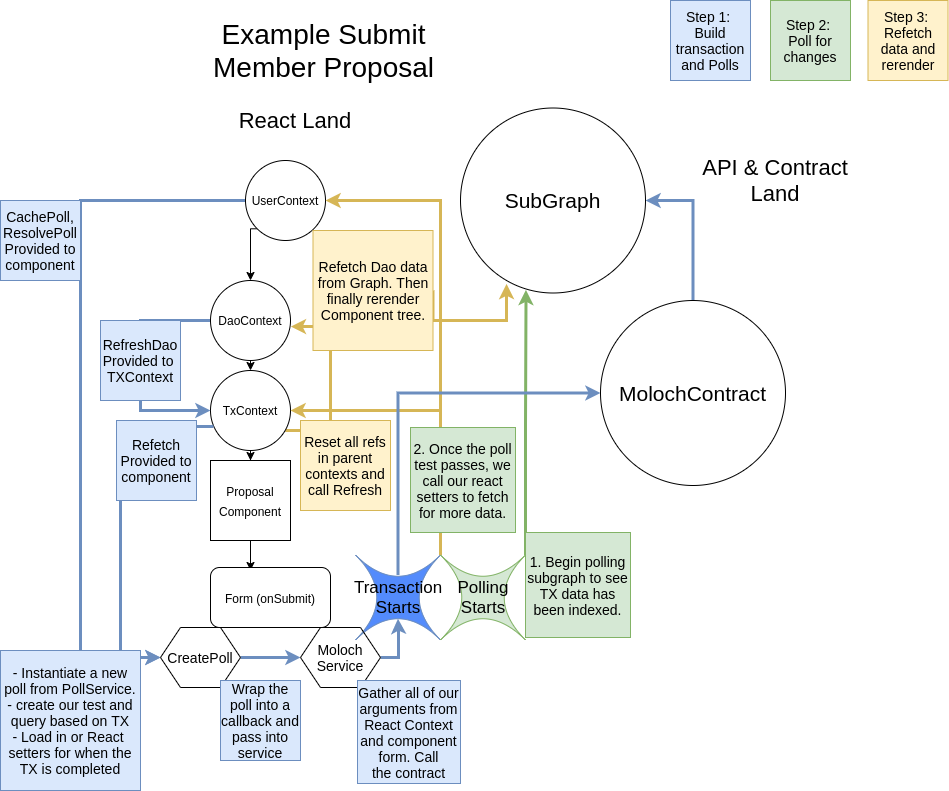

The diagram above was exported from draw.io. Its source (the exported page's mxGraphModel, read from the mxfile embedded in the PNG):
<mxGraphModel dx="2249" dy="671" grid="1" gridSize="10" guides="1" tooltips="1" connect="1" arrows="1" fold="1" page="1" pageScale="1" pageWidth="827" pageHeight="1169" math="0" shadow="0">
  <root>
    <mxCell id="0" />
    <mxCell id="1" parent="0" />
    <mxCell id="JocO9EiIsh5MDdhZ7R4W-15" style="edgeStyle=orthogonalEdgeStyle;rounded=0;orthogonalLoop=1;jettySize=auto;html=1;exitX=0.5;exitY=1;exitDx=0;exitDy=0;fontSize=17;" parent="1" source="JocO9EiIsh5MDdhZ7R4W-3" target="JocO9EiIsh5MDdhZ7R4W-8" edge="1">
      <mxGeometry relative="1" as="geometry" />
    </mxCell>
    <mxCell id="JocO9EiIsh5MDdhZ7R4W-67" style="edgeStyle=orthogonalEdgeStyle;rounded=0;orthogonalLoop=1;jettySize=auto;html=1;entryX=1.004;entryY=0.576;entryDx=0;entryDy=0;entryPerimeter=0;strokeWidth=3;fontSize=14;fillColor=#fff2cc;strokeColor=#d6b656;" parent="1" source="JocO9EiIsh5MDdhZ7R4W-3" target="JocO9EiIsh5MDdhZ7R4W-5" edge="1">
      <mxGeometry relative="1" as="geometry">
        <mxPoint x="170" y="430" as="sourcePoint" />
        <Array as="points">
          <mxPoint x="210" y="430" />
          <mxPoint x="210" y="326" />
        </Array>
      </mxGeometry>
    </mxCell>
    <mxCell id="JocO9EiIsh5MDdhZ7R4W-3" value="TxContext" style="ellipse;whiteSpace=wrap;html=1;aspect=fixed;" parent="1" vertex="1">
      <mxGeometry x="90" y="370" width="80" height="80" as="geometry" />
    </mxCell>
    <mxCell id="JocO9EiIsh5MDdhZ7R4W-4" value="React Land" style="text;html=1;strokeColor=none;fillColor=none;align=center;verticalAlign=middle;whiteSpace=wrap;rounded=0;strokeWidth=1;fontSize=22;" parent="1" vertex="1">
      <mxGeometry x="90" y="110" width="170" height="20" as="geometry" />
    </mxCell>
    <mxCell id="JocO9EiIsh5MDdhZ7R4W-16" style="edgeStyle=orthogonalEdgeStyle;rounded=0;orthogonalLoop=1;jettySize=auto;html=1;exitX=0.5;exitY=1;exitDx=0;exitDy=0;entryX=0.5;entryY=0;entryDx=0;entryDy=0;fontSize=17;" parent="1" source="JocO9EiIsh5MDdhZ7R4W-5" target="JocO9EiIsh5MDdhZ7R4W-3" edge="1">
      <mxGeometry relative="1" as="geometry" />
    </mxCell>
    <mxCell id="JocO9EiIsh5MDdhZ7R4W-27" style="edgeStyle=orthogonalEdgeStyle;rounded=0;orthogonalLoop=1;jettySize=auto;html=1;exitX=0;exitY=0.5;exitDx=0;exitDy=0;entryX=0;entryY=0.5;entryDx=0;entryDy=0;strokeWidth=3;fontSize=14;fillColor=#dae8fc;strokeColor=#6c8ebf;" parent="1" source="JocO9EiIsh5MDdhZ7R4W-5" target="JocO9EiIsh5MDdhZ7R4W-3" edge="1">
      <mxGeometry relative="1" as="geometry">
        <Array as="points">
          <mxPoint x="20" y="320" />
          <mxPoint x="20" y="410" />
        </Array>
      </mxGeometry>
    </mxCell>
    <mxCell id="JocO9EiIsh5MDdhZ7R4W-5" value="DaoContext" style="ellipse;whiteSpace=wrap;html=1;aspect=fixed;fillColor=none;" parent="1" vertex="1">
      <mxGeometry x="90" y="280" width="80" height="80" as="geometry" />
    </mxCell>
    <mxCell id="JocO9EiIsh5MDdhZ7R4W-14" style="edgeStyle=orthogonalEdgeStyle;rounded=0;orthogonalLoop=1;jettySize=auto;html=1;exitX=0;exitY=1;exitDx=0;exitDy=0;entryX=0.5;entryY=0;entryDx=0;entryDy=0;fontSize=17;" parent="1" source="JocO9EiIsh5MDdhZ7R4W-6" target="JocO9EiIsh5MDdhZ7R4W-5" edge="1">
      <mxGeometry relative="1" as="geometry">
        <Array as="points">
          <mxPoint x="130" y="228" />
        </Array>
      </mxGeometry>
    </mxCell>
    <mxCell id="JocO9EiIsh5MDdhZ7R4W-33" style="edgeStyle=orthogonalEdgeStyle;rounded=0;orthogonalLoop=1;jettySize=auto;html=1;entryX=0;entryY=0.5;entryDx=0;entryDy=0;strokeWidth=3;fontSize=14;fillColor=#dae8fc;strokeColor=#6c8ebf;" parent="1" source="JocO9EiIsh5MDdhZ7R4W-6" target="JocO9EiIsh5MDdhZ7R4W-22" edge="1">
      <mxGeometry relative="1" as="geometry">
        <Array as="points">
          <mxPoint x="-40" y="200" />
          <mxPoint x="-40" y="657" />
        </Array>
      </mxGeometry>
    </mxCell>
    <mxCell id="JocO9EiIsh5MDdhZ7R4W-6" value="UserContext" style="ellipse;whiteSpace=wrap;html=1;aspect=fixed;" parent="1" vertex="1">
      <mxGeometry x="125" y="160" width="80" height="80" as="geometry" />
    </mxCell>
    <mxCell id="JocO9EiIsh5MDdhZ7R4W-7" style="edgeStyle=orthogonalEdgeStyle;rounded=0;orthogonalLoop=1;jettySize=auto;html=1;exitX=0.5;exitY=1;exitDx=0;exitDy=0;fontSize=17;" parent="1" source="JocO9EiIsh5MDdhZ7R4W-6" target="JocO9EiIsh5MDdhZ7R4W-6" edge="1">
      <mxGeometry relative="1" as="geometry" />
    </mxCell>
    <mxCell id="JocO9EiIsh5MDdhZ7R4W-13" style="edgeStyle=orthogonalEdgeStyle;rounded=0;orthogonalLoop=1;jettySize=auto;html=1;exitX=0.5;exitY=1;exitDx=0;exitDy=0;fontSize=17;" parent="1" source="JocO9EiIsh5MDdhZ7R4W-8" edge="1">
      <mxGeometry relative="1" as="geometry">
        <mxPoint x="130" y="570" as="targetPoint" />
      </mxGeometry>
    </mxCell>
    <mxCell id="JocO9EiIsh5MDdhZ7R4W-8" value="&lt;font style=&quot;font-size: 12px&quot;&gt;Proposal&lt;br&gt;Component&lt;/font&gt;" style="whiteSpace=wrap;html=1;aspect=fixed;strokeWidth=1;fontSize=17;" parent="1" vertex="1">
      <mxGeometry x="90" y="460" width="80" height="80" as="geometry" />
    </mxCell>
    <mxCell id="JocO9EiIsh5MDdhZ7R4W-10" value="" style="shape=switch;whiteSpace=wrap;html=1;strokeWidth=1;fontSize=17;strokeColor=#6c8ebf;fillColor=#538BFC;" parent="1" vertex="1">
      <mxGeometry x="235" y="554.5" width="85" height="85" as="geometry" />
    </mxCell>
    <mxCell id="JocO9EiIsh5MDdhZ7R4W-11" value="Transaction&lt;br&gt;Starts" style="text;html=1;strokeColor=none;fillColor=none;align=center;verticalAlign=middle;whiteSpace=wrap;rounded=0;strokeWidth=1;fontSize=17;" parent="1" vertex="1">
      <mxGeometry x="192.5" y="574.5" width="170" height="45" as="geometry" />
    </mxCell>
    <mxCell id="JocO9EiIsh5MDdhZ7R4W-12" value="&lt;span style=&quot;font-size: 12px&quot;&gt;Form (onSubmit)&lt;/span&gt;" style="rounded=1;whiteSpace=wrap;html=1;strokeWidth=1;fontSize=17;" parent="1" vertex="1">
      <mxGeometry x="90" y="567" width="120" height="60" as="geometry" />
    </mxCell>
    <mxCell id="JocO9EiIsh5MDdhZ7R4W-19" style="edgeStyle=orthogonalEdgeStyle;rounded=0;orthogonalLoop=1;jettySize=auto;html=1;fontSize=17;fillColor=#dae8fc;strokeColor=#6c8ebf;strokeWidth=3;exitX=0.038;exitY=0.7;exitDx=0;exitDy=0;exitPerimeter=0;entryX=0;entryY=0.5;entryDx=0;entryDy=0;" parent="1" source="JocO9EiIsh5MDdhZ7R4W-3" target="JocO9EiIsh5MDdhZ7R4W-22" edge="1">
      <mxGeometry relative="1" as="geometry">
        <mxPoint x="180" y="330" as="sourcePoint" />
        <mxPoint x="70" y="650" as="targetPoint" />
        <Array as="points">
          <mxPoint y="426" />
          <mxPoint y="657" />
        </Array>
      </mxGeometry>
    </mxCell>
    <mxCell id="JocO9EiIsh5MDdhZ7R4W-30" style="edgeStyle=orthogonalEdgeStyle;rounded=0;orthogonalLoop=1;jettySize=auto;html=1;exitX=1;exitY=0.5;exitDx=0;exitDy=0;entryX=0;entryY=0.5;entryDx=0;entryDy=0;strokeWidth=3;fontSize=14;fillColor=#dae8fc;strokeColor=#6c8ebf;" parent="1" source="JocO9EiIsh5MDdhZ7R4W-22" target="JocO9EiIsh5MDdhZ7R4W-23" edge="1">
      <mxGeometry relative="1" as="geometry" />
    </mxCell>
    <mxCell id="JocO9EiIsh5MDdhZ7R4W-22" value="CreatePoll" style="shape=hexagon;perimeter=hexagonPerimeter2;whiteSpace=wrap;html=1;fixedSize=1;strokeWidth=1;fillColor=none;fontSize=14;" parent="1" vertex="1">
      <mxGeometry x="40" y="627" width="80" height="60" as="geometry" />
    </mxCell>
    <mxCell id="JocO9EiIsh5MDdhZ7R4W-36" style="edgeStyle=orthogonalEdgeStyle;rounded=0;orthogonalLoop=1;jettySize=auto;html=1;exitX=1;exitY=0.5;exitDx=0;exitDy=0;strokeWidth=3;fontSize=14;entryX=0.5;entryY=0.75;entryDx=0;entryDy=0;entryPerimeter=0;fillColor=#dae8fc;strokeColor=#6c8ebf;" parent="1" source="JocO9EiIsh5MDdhZ7R4W-23" target="JocO9EiIsh5MDdhZ7R4W-10" edge="1">
      <mxGeometry relative="1" as="geometry">
        <mxPoint x="280" y="640" as="targetPoint" />
        <Array as="points">
          <mxPoint x="278" y="657" />
          <mxPoint x="278" y="630" />
          <mxPoint x="278" y="630" />
        </Array>
      </mxGeometry>
    </mxCell>
    <mxCell id="JocO9EiIsh5MDdhZ7R4W-23" value="Moloch&lt;br&gt;Service" style="shape=hexagon;perimeter=hexagonPerimeter2;whiteSpace=wrap;html=1;fixedSize=1;strokeWidth=1;fillColor=none;fontSize=14;" parent="1" vertex="1">
      <mxGeometry x="180" y="627" width="80" height="60" as="geometry" />
    </mxCell>
    <mxCell id="JocO9EiIsh5MDdhZ7R4W-31" style="edgeStyle=orthogonalEdgeStyle;rounded=0;orthogonalLoop=1;jettySize=auto;html=1;exitX=0.5;exitY=1;exitDx=0;exitDy=0;strokeWidth=3;fontSize=14;" parent="1" edge="1">
      <mxGeometry relative="1" as="geometry">
        <mxPoint x="-9" y="740" as="sourcePoint" />
        <mxPoint x="-9" y="740" as="targetPoint" />
      </mxGeometry>
    </mxCell>
    <mxCell id="JocO9EiIsh5MDdhZ7R4W-48" style="edgeStyle=orthogonalEdgeStyle;rounded=0;orthogonalLoop=1;jettySize=auto;html=1;exitX=1;exitY=0;exitDx=0;exitDy=0;exitPerimeter=0;entryX=0.354;entryY=0.983;entryDx=0;entryDy=0;entryPerimeter=0;strokeWidth=3;fontSize=14;fillColor=#d5e8d4;strokeColor=#82b366;" parent="1" source="JocO9EiIsh5MDdhZ7R4W-41" target="JocO9EiIsh5MDdhZ7R4W-45" edge="1">
      <mxGeometry relative="1" as="geometry" />
    </mxCell>
    <mxCell id="JocO9EiIsh5MDdhZ7R4W-49" style="edgeStyle=orthogonalEdgeStyle;rounded=0;orthogonalLoop=1;jettySize=auto;html=1;exitX=0;exitY=0;exitDx=0;exitDy=0;exitPerimeter=0;entryX=1;entryY=0.5;entryDx=0;entryDy=0;strokeWidth=3;fontSize=14;fillColor=#fff2cc;strokeColor=#d6b656;" parent="1" source="JocO9EiIsh5MDdhZ7R4W-41" target="JocO9EiIsh5MDdhZ7R4W-3" edge="1">
      <mxGeometry relative="1" as="geometry">
        <Array as="points">
          <mxPoint x="320" y="410" />
        </Array>
      </mxGeometry>
    </mxCell>
    <mxCell id="JocO9EiIsh5MDdhZ7R4W-51" style="edgeStyle=orthogonalEdgeStyle;rounded=0;orthogonalLoop=1;jettySize=auto;html=1;exitX=0;exitY=0;exitDx=0;exitDy=0;exitPerimeter=0;strokeWidth=3;fontSize=14;entryX=1;entryY=0.5;entryDx=0;entryDy=0;fillColor=#fff2cc;strokeColor=#d6b656;" parent="1" source="JocO9EiIsh5MDdhZ7R4W-41" target="JocO9EiIsh5MDdhZ7R4W-6" edge="1">
      <mxGeometry relative="1" as="geometry">
        <mxPoint x="320" y="210" as="targetPoint" />
      </mxGeometry>
    </mxCell>
    <mxCell id="JocO9EiIsh5MDdhZ7R4W-41" value="" style="shape=switch;whiteSpace=wrap;html=1;strokeWidth=1;fontSize=17;strokeColor=#82b366;fillColor=#d5e8d4;" parent="1" vertex="1">
      <mxGeometry x="320" y="554.5" width="85" height="85" as="geometry" />
    </mxCell>
    <mxCell id="JocO9EiIsh5MDdhZ7R4W-46" style="edgeStyle=orthogonalEdgeStyle;rounded=0;orthogonalLoop=1;jettySize=auto;html=1;exitX=0;exitY=0;exitDx=0;exitDy=0;entryX=0;entryY=0.5;entryDx=0;entryDy=0;strokeWidth=3;fontSize=14;fillColor=#dae8fc;strokeColor=#6c8ebf;" parent="1" source="JocO9EiIsh5MDdhZ7R4W-42" target="JocO9EiIsh5MDdhZ7R4W-44" edge="1">
      <mxGeometry relative="1" as="geometry" />
    </mxCell>
    <mxCell id="JocO9EiIsh5MDdhZ7R4W-42" value="Polling&lt;br&gt;Starts" style="text;html=1;strokeColor=none;fillColor=none;align=center;verticalAlign=middle;whiteSpace=wrap;rounded=0;strokeWidth=1;fontSize=17;" parent="1" vertex="1">
      <mxGeometry x="277.5" y="574.5" width="170" height="45" as="geometry" />
    </mxCell>
    <mxCell id="JocO9EiIsh5MDdhZ7R4W-52" style="edgeStyle=orthogonalEdgeStyle;rounded=0;orthogonalLoop=1;jettySize=auto;html=1;exitX=0.5;exitY=0;exitDx=0;exitDy=0;entryX=1;entryY=0.5;entryDx=0;entryDy=0;strokeWidth=3;fontSize=14;fillColor=#dae8fc;strokeColor=#6c8ebf;" parent="1" source="JocO9EiIsh5MDdhZ7R4W-44" target="JocO9EiIsh5MDdhZ7R4W-45" edge="1">
      <mxGeometry relative="1" as="geometry" />
    </mxCell>
    <mxCell id="JocO9EiIsh5MDdhZ7R4W-44" value="&lt;font style=&quot;font-size: 21px&quot;&gt;MolochContract&lt;/font&gt;" style="ellipse;whiteSpace=wrap;html=1;aspect=fixed;strokeWidth=1;fillColor=none;fontSize=14;" parent="1" vertex="1">
      <mxGeometry x="480" y="300" width="185" height="185" as="geometry" />
    </mxCell>
    <mxCell id="JocO9EiIsh5MDdhZ7R4W-45" value="&lt;font style=&quot;font-size: 21px&quot;&gt;SubGraph&lt;/font&gt;" style="ellipse;whiteSpace=wrap;html=1;aspect=fixed;strokeWidth=1;fillColor=none;fontSize=14;" parent="1" vertex="1">
      <mxGeometry x="340" y="107.5" width="185" height="185" as="geometry" />
    </mxCell>
    <mxCell id="JocO9EiIsh5MDdhZ7R4W-54" value="&lt;span&gt;CachePoll, ResolvePoll&lt;/span&gt;&lt;br&gt;&lt;span&gt;Provided to component&lt;/span&gt;" style="whiteSpace=wrap;html=1;aspect=fixed;strokeWidth=1;fillColor=#dae8fc;fontSize=14;strokeColor=#6c8ebf;" parent="1" vertex="1">
      <mxGeometry x="-120" y="200" width="80" height="80" as="geometry" />
    </mxCell>
    <mxCell id="JocO9EiIsh5MDdhZ7R4W-55" value="RefreshDao&lt;br&gt;Provided to&amp;nbsp;&lt;br&gt;TXContext&lt;br&gt;" style="whiteSpace=wrap;html=1;aspect=fixed;strokeWidth=1;fillColor=#dae8fc;fontSize=14;strokeColor=#6c8ebf;" parent="1" vertex="1">
      <mxGeometry x="-20" y="320" width="80" height="80" as="geometry" />
    </mxCell>
    <mxCell id="JocO9EiIsh5MDdhZ7R4W-56" value="Refetch&lt;br&gt;Provided to component&lt;br&gt;" style="whiteSpace=wrap;html=1;aspect=fixed;strokeWidth=1;fillColor=#dae8fc;fontSize=14;strokeColor=#6c8ebf;" parent="1" vertex="1">
      <mxGeometry x="-4" y="420" width="80" height="80" as="geometry" />
    </mxCell>
    <mxCell id="JocO9EiIsh5MDdhZ7R4W-60" value="- Instantiate a new poll from PollService.&lt;br&gt;- create our test and query based on TX&lt;br&gt;- Load in or React&amp;nbsp;&lt;br&gt;setters for when the TX is completed" style="whiteSpace=wrap;html=1;aspect=fixed;strokeWidth=1;fillColor=#dae8fc;fontSize=14;strokeColor=#6c8ebf;" parent="1" vertex="1">
      <mxGeometry x="-120" y="650" width="140" height="140" as="geometry" />
    </mxCell>
    <mxCell id="JocO9EiIsh5MDdhZ7R4W-61" value="Wrap the poll into a callback and pass into service" style="whiteSpace=wrap;html=1;aspect=fixed;strokeWidth=1;fillColor=#dae8fc;fontSize=14;strokeColor=#6c8ebf;" parent="1" vertex="1">
      <mxGeometry x="100" y="680" width="80" height="80" as="geometry" />
    </mxCell>
    <mxCell id="JocO9EiIsh5MDdhZ7R4W-63" value="Gather all of our arguments from React Context and component form. Call the&amp;nbsp;contract" style="whiteSpace=wrap;html=1;aspect=fixed;strokeWidth=1;fillColor=#dae8fc;fontSize=14;strokeColor=#6c8ebf;" parent="1" vertex="1">
      <mxGeometry x="237" y="680" width="103" height="103" as="geometry" />
    </mxCell>
    <mxCell id="JocO9EiIsh5MDdhZ7R4W-64" value="1. Begin polling subgraph to see TX data has been indexed." style="whiteSpace=wrap;html=1;aspect=fixed;strokeWidth=1;fillColor=#d5e8d4;fontSize=14;strokeColor=#82b366;" parent="1" vertex="1">
      <mxGeometry x="405" y="532" width="105" height="105" as="geometry" />
    </mxCell>
    <mxCell id="JocO9EiIsh5MDdhZ7R4W-65" value="2. Once the poll test passes, we call our react setters to fetch for more data." style="whiteSpace=wrap;html=1;aspect=fixed;strokeWidth=1;fillColor=#d5e8d4;fontSize=14;strokeColor=#82b366;" parent="1" vertex="1">
      <mxGeometry x="290" y="427" width="105" height="105" as="geometry" />
    </mxCell>
    <mxCell id="JocO9EiIsh5MDdhZ7R4W-66" value="Reset all refs in parent contexts and call Refresh" style="whiteSpace=wrap;html=1;aspect=fixed;strokeWidth=1;fillColor=#fff2cc;fontSize=14;strokeColor=#d6b656;" parent="1" vertex="1">
      <mxGeometry x="180" y="420" width="90" height="90" as="geometry" />
    </mxCell>
    <mxCell id="JocO9EiIsh5MDdhZ7R4W-83" style="edgeStyle=orthogonalEdgeStyle;rounded=0;orthogonalLoop=1;jettySize=auto;html=1;exitX=1;exitY=0.5;exitDx=0;exitDy=0;entryX=0.249;entryY=0.951;entryDx=0;entryDy=0;entryPerimeter=0;strokeWidth=3;fontSize=28;fillColor=#fff2cc;strokeColor=#d6b656;" parent="1" source="JocO9EiIsh5MDdhZ7R4W-69" target="JocO9EiIsh5MDdhZ7R4W-45" edge="1">
      <mxGeometry relative="1" as="geometry">
        <Array as="points">
          <mxPoint x="313" y="320" />
          <mxPoint x="386" y="320" />
        </Array>
      </mxGeometry>
    </mxCell>
    <mxCell id="JocO9EiIsh5MDdhZ7R4W-69" value="Refetch Dao data from Graph. Then finally rerender Component tree." style="whiteSpace=wrap;html=1;aspect=fixed;strokeWidth=1;fillColor=#fff2cc;fontSize=14;strokeColor=#d6b656;" parent="1" vertex="1">
      <mxGeometry x="192.5" y="230" width="120" height="120" as="geometry" />
    </mxCell>
    <mxCell id="JocO9EiIsh5MDdhZ7R4W-70" value="Step 1:&amp;nbsp;&lt;br&gt;Build transaction and Polls" style="whiteSpace=wrap;html=1;aspect=fixed;strokeWidth=1;fillColor=#dae8fc;fontSize=14;strokeColor=#6c8ebf;" parent="1" vertex="1">
      <mxGeometry x="550" width="80" height="80" as="geometry" />
    </mxCell>
    <mxCell id="JocO9EiIsh5MDdhZ7R4W-71" value="Step 2:&amp;nbsp;&lt;br&gt;Poll for changes" style="whiteSpace=wrap;html=1;aspect=fixed;strokeWidth=1;fillColor=#d5e8d4;fontSize=14;strokeColor=#82b366;" parent="1" vertex="1">
      <mxGeometry x="650" width="80" height="80" as="geometry" />
    </mxCell>
    <mxCell id="JocO9EiIsh5MDdhZ7R4W-72" value="Step 3:&amp;nbsp;&lt;br&gt;Refetch data and rerender" style="whiteSpace=wrap;html=1;aspect=fixed;strokeWidth=1;fillColor=#fff2cc;fontSize=14;strokeColor=#d6b656;" parent="1" vertex="1">
      <mxGeometry x="747.5" width="80" height="80" as="geometry" />
    </mxCell>
    <mxCell id="JocO9EiIsh5MDdhZ7R4W-76" value="API &amp;amp; Contract Land" style="text;html=1;strokeColor=none;fillColor=none;align=center;verticalAlign=middle;whiteSpace=wrap;rounded=0;strokeWidth=1;fontSize=22;" parent="1" vertex="1">
      <mxGeometry x="570" y="170" width="170" height="20" as="geometry" />
    </mxCell>
    <mxCell id="JocO9EiIsh5MDdhZ7R4W-82" value="Example Submit Member Proposal" style="text;html=1;strokeColor=none;fillColor=none;align=center;verticalAlign=middle;whiteSpace=wrap;rounded=0;fontSize=28;" parent="1" vertex="1">
      <mxGeometry x="76" y="40" width="255" height="20" as="geometry" />
    </mxCell>
  </root>
</mxGraphModel>